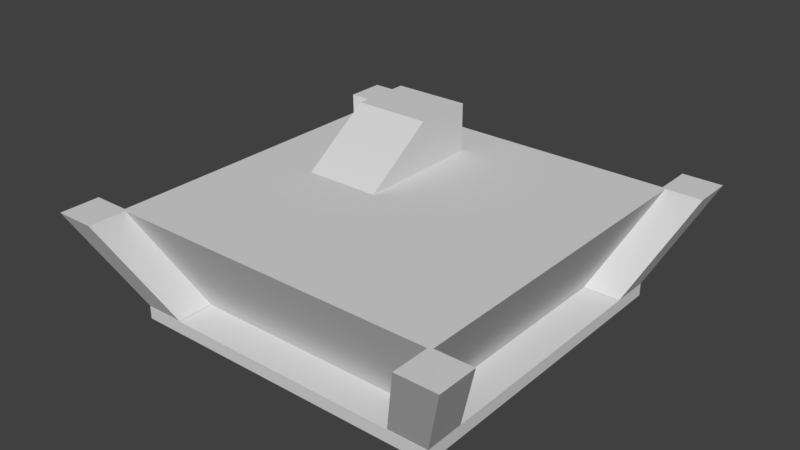 # Source: Office.blend  (saved by Blender 2.79.0; exported with 4.5.12 LTS)
import bpy
from mathutils import Matrix  # noqa: F401  (used for matrix-valued properties, if any)

bpy.ops.wm.read_factory_settings(use_empty=True)
scene = bpy.context.scene
scene.name = 'Scene'

# ---- collections
col_collection_1 = bpy.data.collections.new('Collection 1'); scene.collection.children.link(col_collection_1)
col_collection_2 = bpy.data.collections.new('Collection 2'); scene.collection.children.link(col_collection_2)
col_collection_2.hide_render = True
col_collection_2.hide_viewport = True

# ---- materials (node trees are filled in below, after node groups)
mat_material = bpy.data.materials.new('Material')
mat_material.alpha_threshold = 0.0
mat_material.use_transparent_shadow = False
mat_material.diffuse_color = (0.6828, 0.6828, 0.6828, 1.0)
mat_material.roughness = 0.5
mat_material.line_color = (0.0, 0.0, 0.0, 1.0)

# ---- material node trees

# ---- world
world_world = bpy.data.worlds.new('World'); scene.world = world_world
world_world.color = (0.05088, 0.05088, 0.05088)
world_world.use_sun_shadow = False
world_world.sun_shadow_jitter_overblur = 0.0
world_world.cycles.sampling_method = 'MANUAL'

# ---- meshes
me_cube = bpy.data.meshes.new('Cube')
me_cube.from_pydata([(1.663, 1.663, -0.1682), (1.663, -1.663, -0.1682), (-1.663, -1.663, -0.1682), (-1.663, 1.663, -0.1682), (-0.3132, 1.635, 1.157), (-0.3132, -0.1209, 1.157), (-1.345, -0.1209, 1.157), (-1.345, 1.635, 1.157), (2.79, -2.268, 1.159), (2.168, -1.621, -0.164), (2.79, -2.807, 1.159), (2.168, -2.161, -0.164), (2.25, -2.268, 1.159), (1.629, -1.621, -0.164), (2.25, -2.807, 1.159), (1.629, -2.161, -0.164), (2.166, 2.166, -0.1682), (2.166, -2.166, -0.1682), (-2.166, 2.166, -0.1682), (-2.166, -2.166, -0.1682), (2.166, 2.166, -0.338), (2.166, -2.166, -0.338), (-2.166, 2.166, -0.338), (-2.166, -2.166, -0.338), (2.296, 2.296, 1.157), (2.296, -2.296, 1.157), (-2.296, 2.296, 1.157), (-2.296, -2.296, 1.157), (-0.3132, 1.635, 1.811), (-0.3132, 0.8267, 1.811), (-1.345, 1.635, 1.811), (-1.345, 0.8267, 1.811), (2.788, 2.271, 1.159), (2.167, 1.625, -0.164), (2.788, 2.811, 1.159), (2.167, 2.164, -0.164), (2.248, 2.271, 1.159), (1.627, 1.625, -0.164), (2.248, 2.811, 1.159), (1.627, 2.164, -0.164), (-1.628, -2.161, -0.164), (-2.249, -2.807, 1.159), (-1.628, -1.621, -0.164), (-2.249, -2.268, 1.159), (-2.168, -2.161, -0.164), (-2.789, -2.807, 1.159), (-2.168, -1.621, -0.164), (-2.789, -2.268, 1.159), (-2.789, 2.272, 1.159), (-2.168, 1.625, -0.164), (-2.789, 2.812, 1.159), (-2.168, 2.165, -0.164), (-2.249, 2.272, 1.159), (-1.628, 1.625, -0.164), (-2.249, 2.812, 1.159), (-1.628, 2.165, -0.164)], [], [(0, 1, 17, 16), (6, 5, 29, 31), (0, 24, 25, 1), (1, 25, 27, 2), (2, 27, 26, 3), (24, 0, 3, 26), (8, 12, 14, 10), (13, 9, 11, 15), (11, 10, 14, 15), (9, 8, 10, 11), (13, 12, 8, 9), (15, 14, 12, 13), (17, 19, 23, 21), (2, 3, 18, 19), (1, 2, 19, 17), (3, 0, 16, 18), (20, 21, 23, 22), (16, 17, 21, 20), (19, 18, 22, 23), (18, 16, 20, 22), (4, 5, 25, 24), (7, 4, 24, 26), (5, 6, 27, 25), (6, 7, 26, 27), (28, 30, 31, 29), (5, 4, 28, 29), (7, 6, 31, 30), (4, 7, 30, 28), (32, 33, 35, 34), (34, 35, 39, 38), (38, 39, 37, 36), (36, 37, 33, 32), (34, 38, 36, 32), (39, 35, 33, 37), (40, 44, 46, 42), (45, 41, 43, 47), (43, 42, 46, 47), (41, 40, 42, 43), (45, 44, 40, 41), (47, 46, 44, 45), (48, 52, 54, 50), (53, 49, 51, 55), (51, 50, 54, 55), (49, 48, 50, 51), (53, 52, 48, 49), (55, 54, 52, 53)])
_uv = me_cube.uv_layers.new(name='UVMap')
_uv.uv.foreach_set('vector', [0.3119, 0.5079, 0.06108, 0.5079, 0.0231, 0.4697, 0.3499, 0.4697, 0.2027, 0.3415, 0.2027, 0.2447, 0.291, 0.2447, 0.291, 0.3415, 0.4416, 0.4997, 0.5443, 0.4516, 0.5446, 0.7993, 0.4419, 0.7514, 0.4382, 0.4905, 0.5456, 0.4406, 0.5456, 0.8027, 0.4382, 0.7527, 0.4374, 0.4931, 0.5423, 0.4441, 0.5423, 0.7991, 0.4374, 0.7502, 0.5456, 0.8005, 0.4415, 0.7521, 0.4411, 0.4971, 0.545, 0.4483, 0.9324, 0.3387, 0.9324, 0.3893, 0.8821, 0.3893, 0.8821, 0.3387, 0.823, 0.3367, 0.8733, 0.3367, 0.8733, 0.3873, 0.823, 0.3873, 0.3994, 0.9588, 0.3994, 0.8512, 0.3627, 0.8695, 0.3627, 0.9771, 0.3988, 0.8519, 0.3988, 0.9598, 0.3626, 0.977, 0.3626, 0.8691, 0.3992, 0.8517, 0.3992, 0.9596, 0.3626, 0.9776, 0.3626, 0.8697, 0.3993, 0.9593, 0.3993, 0.8515, 0.363, 0.8691, 0.363, 0.9769, 0.4039, 0.811, 0.4039, 0.4572, 0.4177, 0.4572, 0.4177, 0.811, 0.06108, 0.7603, 0.3119, 0.7603, 0.3499, 0.7985, 0.0231, 0.7985, 0.06108, 0.5079, 0.06108, 0.7603, 0.0231, 0.7985, 0.0231, 0.4697, 0.3119, 0.7603, 0.3119, 0.5079, 0.3499, 0.4697, 0.3499, 0.7985, 0.3771, 0.4575, 0.3771, 0.8101, 0.02665, 0.8101, 0.02665, 0.4575, 0.4048, 0.8096, 0.4048, 0.458, 0.4185, 0.458, 0.4185, 0.8096, 0.4045, 0.8092, 0.4045, 0.4587, 0.4181, 0.4587, 0.4181, 0.8092, 0.4041, 0.8099, 0.4041, 0.4578, 0.4178, 0.4578, 0.4178, 0.8099, 0.3664, 0.2447, 0.2027, 0.2447, 0.0, 4.472e-08, 0.428, 0.0, 0.3664, 0.3415, 0.3664, 0.2447, 0.428, 0.0, 0.428, 0.4307, 0.2027, 0.2447, 0.2027, 0.3415, 0.0, 0.4307, 0.0, 4.472e-08, 0.2027, 0.3415, 0.3664, 0.3415, 0.428, 0.4307, 0.0, 0.4307, 0.3664, 0.2447, 0.3664, 0.3415, 0.291, 0.3415, 0.291, 0.2447, 0.9555, 0.1628, 0.9555, 0.3275, 0.8947, 0.3275, 0.8947, 0.2517, 0.9556, 0.3274, 0.9558, 0.1628, 0.8949, 0.2516, 0.8948, 0.3274, 0.7399, 0.8974, 0.7399, 0.9942, 0.6791, 0.9942, 0.6791, 0.8974, 0.3993, 0.9593, 0.3993, 0.8515, 0.363, 0.8691, 0.363, 0.9769, 0.3992, 0.8517, 0.3992, 0.9596, 0.3626, 0.9776, 0.3626, 0.8697, 0.3988, 0.8519, 0.3988, 0.9598, 0.3626, 0.977, 0.3626, 0.8691, 0.3994, 0.9588, 0.3994, 0.8512, 0.3627, 0.8695, 0.3627, 0.9771, 0.8851, 0.3379, 0.9354, 0.3379, 0.9354, 0.3886, 0.8851, 0.3886, 0.9324, 0.3387, 0.9324, 0.3893, 0.8821, 0.3893, 0.8821, 0.3387, 0.9324, 0.3387, 0.9324, 0.3893, 0.8821, 0.3893, 0.8821, 0.3387, 0.8842, 0.339, 0.9345, 0.339, 0.9345, 0.3897, 0.8842, 0.3897, 0.3994, 0.9588, 0.3994, 0.8512, 0.3627, 0.8695, 0.3627, 0.9771, 0.3988, 0.8519, 0.3988, 0.9598, 0.3626, 0.977, 0.3626, 0.8691, 0.3992, 0.8517, 0.3992, 0.9596, 0.3626, 0.9776, 0.3626, 0.8697, 0.3993, 0.9593, 0.3993, 0.8515, 0.363, 0.8691, 0.363, 0.9769, 0.9324, 0.3387, 0.9324, 0.3893, 0.8821, 0.3893, 0.8821, 0.3387, 0.8842, 0.339, 0.9345, 0.339, 0.9345, 0.3897, 0.8842, 0.3897, 0.3994, 0.9588, 0.3994, 0.8512, 0.3627, 0.8695, 0.3627, 0.9771, 0.3988, 0.8519, 0.3988, 0.9598, 0.3626, 0.977, 0.3626, 0.8691, 0.3992, 0.8517, 0.3992, 0.9596, 0.3626, 0.9776, 0.3626, 0.8697, 0.3993, 0.9593, 0.3993, 0.8515, 0.363, 0.8691, 0.363, 0.9769])
me_cube.materials.append(mat_material)
me_cube.use_remesh_preserve_volume = False
me_cube.use_remesh_preserve_attributes = False
me_cube.use_mirror_vertex_groups = False
me_cube.update()
me_cube_001 = bpy.data.meshes.new('Cube.001')
me_cube_001.from_pydata([(1.99, -2.059, -0.1601), (-1.99, 2.059, -0.1601), (-0.3132, 1.635, 1.157), (-0.8291, -0.1209, 1.157), (-1.345, 1.635, 1.157), (2.79, -2.538, 1.159), (1.764, -1.756, -0.164), (2.168, -2.161, -0.164), (2.25, -2.538, 1.159), (-2.062, -1.994, -0.136), (2.062, 1.994, -0.136), (2.296, 2.296, 1.157), (2.296, -2.296, 1.157), (-2.296, 2.296, 1.157), (-2.296, -2.296, 1.157), (-0.3132, 1.488, 1.953), (-1.345, 1.467, 1.893), (2.167, 1.895, -0.164), (2.248, 2.271, 1.159), (2.653, 2.676, 1.159), (1.627, 1.895, -0.164), (-1.628, -1.891, -0.164), (-2.654, -2.672, 1.159), (-2.249, -2.268, 1.159), (-2.168, -1.891, -0.164), (-2.519, 2.542, 1.159), (-1.763, 1.76, -0.164), (-2.168, 2.165, -0.164)], [], [(3, 15, 16), (5, 7, 6), (3, 14, 12), (2, 15, 3), (20, 18, 19), (21, 23, 22), (27, 25, 26), (25, 27, 26), (9, 0, 12, 14), (1, 9, 14, 13), (13, 11, 10, 1), (8, 6, 7, 5), (1, 10, 0, 9), (8, 5, 6), (11, 2, 3, 12), (13, 4, 2, 11), (13, 14, 3, 4), (15, 2, 4, 16), (4, 3, 16), (17, 19, 18, 20), (17, 20, 19), (24, 22, 23, 21), (24, 21, 22), (0, 10, 11, 12)])
_uv = me_cube_001.uv_layers.new(name='UVMap')
_uv.uv.foreach_set('vector', [0.2027, 0.2931, 0.3527, 0.2447, 0.3507, 0.3415, 0.3807, 0.9684, 0.3626, 0.8691, 0.3988, 0.8519, 0.2027, 0.2931, 0.0, 0.4307, 0.0, 4.472e-08, 0.9555, 0.3275, 0.8947, 0.3138, 0.9555, 0.1628, 0.3807, 0.9684, 0.3626, 0.8691, 0.3988, 0.8519, 0.3807, 0.9684, 0.3626, 0.8691, 0.3988, 0.8519, 0.3994, 0.9588, 0.3811, 0.8603, 0.3627, 0.9771, 0.3807, 0.9684, 0.3626, 0.8691, 0.3988, 0.8519, 0.4382, 0.7527, 0.4382, 0.4905, 0.5456, 0.4406, 0.5456, 0.8027, 0.4374, 0.7502, 0.4374, 0.4931, 0.5423, 0.4441, 0.5423, 0.7991, 0.545, 0.4483, 0.5456, 0.8005, 0.4415, 0.7521, 0.4411, 0.4971, 0.3627, 0.8695, 0.3627, 0.9771, 0.3994, 0.9588, 0.3994, 0.8512, 0.02665, 0.4575, 0.3771, 0.4575, 0.3771, 0.8101, 0.02665, 0.8101, 0.3992, 0.9596, 0.3626, 0.9776, 0.3882, 0.8571, 0.428, 0.0, 0.3664, 0.2447, 0.2027, 0.2931, 0.0, 4.472e-08, 0.428, 0.4307, 0.3664, 0.3415, 0.3664, 0.2447, 0.428, 0.0, 0.428, 0.4307, 0.0, 0.4307, 0.2027, 0.2931, 0.3664, 0.3415, 0.6791, 0.8974, 0.7399, 0.8974, 0.7399, 0.9942, 0.6791, 0.9942, 0.9556, 0.3274, 0.9558, 0.1628, 0.8948, 0.3116, 0.3627, 0.8695, 0.3627, 0.9771, 0.3994, 0.9588, 0.3994, 0.8512, 0.3992, 0.9596, 0.3626, 0.9776, 0.3882, 0.8571, 0.3627, 0.8695, 0.3627, 0.9771, 0.3994, 0.9588, 0.3994, 0.8512, 0.3992, 0.9596, 0.3626, 0.9776, 0.3882, 0.8571, 0.4419, 0.7514, 0.4416, 0.4997, 0.5443, 0.4516, 0.5446, 0.7993])
me_cube_001.materials.append(mat_material)
me_cube_001.use_remesh_preserve_volume = False
me_cube_001.use_remesh_preserve_attributes = False
me_cube_001.use_mirror_vertex_groups = False
me_cube_001.update()

# ---- objects
ob_office_lod0 = bpy.data.objects.new('Office_LOD0', me_cube)
ob_office_lod1 = bpy.data.objects.new('Office_LOD1', me_cube_001)

# ---- transforms, parenting, visibility, modifiers, constraints
ob_office_lod0.location = (0.0, 0.0, 0.0)
ob_office_lod0.lock_rotations_4d = False
ob_office_lod0.empty_display_type = 'ARROWS'
ob_office_lod0.lineart.crease_threshold = 0.0
ob_office_lod1.location = (0.0, 0.0, 0.0)
ob_office_lod1.lock_rotations_4d = False
ob_office_lod1.empty_display_type = 'ARROWS'
ob_office_lod1.lineart.crease_threshold = 0.0

# ---- collection membership
col_collection_1.objects.link(ob_office_lod0)
col_collection_2.objects.link(ob_office_lod1)

# ---- scene / render settings (as saved in the file)
scene.frame_start = 1; scene.frame_end = 250; scene.frame_set(1)
scene.render.engine = 'BLENDER_EEVEE_NEXT'
scene.render.resolution_percentage = 50
scene.render.dither_intensity = 0.0
scene.cycles.use_denoising = False
scene.cycles.samples = 128
scene.cycles.sampling_pattern = 'TABULATED_SOBOL'
scene.cycles.use_adaptive_sampling = False
scene.cycles.use_light_tree = False
scene.cycles.blur_glossy = 0.0
scene.cycles.sample_clamp_indirect = 0.0
scene.view_settings.view_transform = 'Standard'
bpy.context.view_layer.update()

# ---- added for rendering (the .blend has no active camera and no usable light): camera, sun
cam_auto = bpy.data.cameras.new('AutoCamera')
cam_auto.lens = 50.0
cam_auto.sensor_width = 36.0
cam_auto.clip_end = 1000.0
ob_auto_camera = bpy.data.objects.new('AutoCamera', cam_auto)
scene.collection.objects.link(ob_auto_camera)
ob_auto_camera.location = (7.62741, -9.15014, 6.90918)
ob_auto_camera.rotation_euler = (1.09748, -7.21219e-08, 0.694738)
scene.camera = ob_auto_camera
light_auto_sun = bpy.data.lights.new('AutoSun', 'SUN')
light_auto_sun.energy = 3.0
light_auto_sun.angle = 0.0523599
ob_auto_sun = bpy.data.objects.new('AutoSun', light_auto_sun)
scene.collection.objects.link(ob_auto_sun)
ob_auto_sun.rotation_euler = (0.872665, 0.174533, 0.523599)
bpy.context.view_layer.update()
